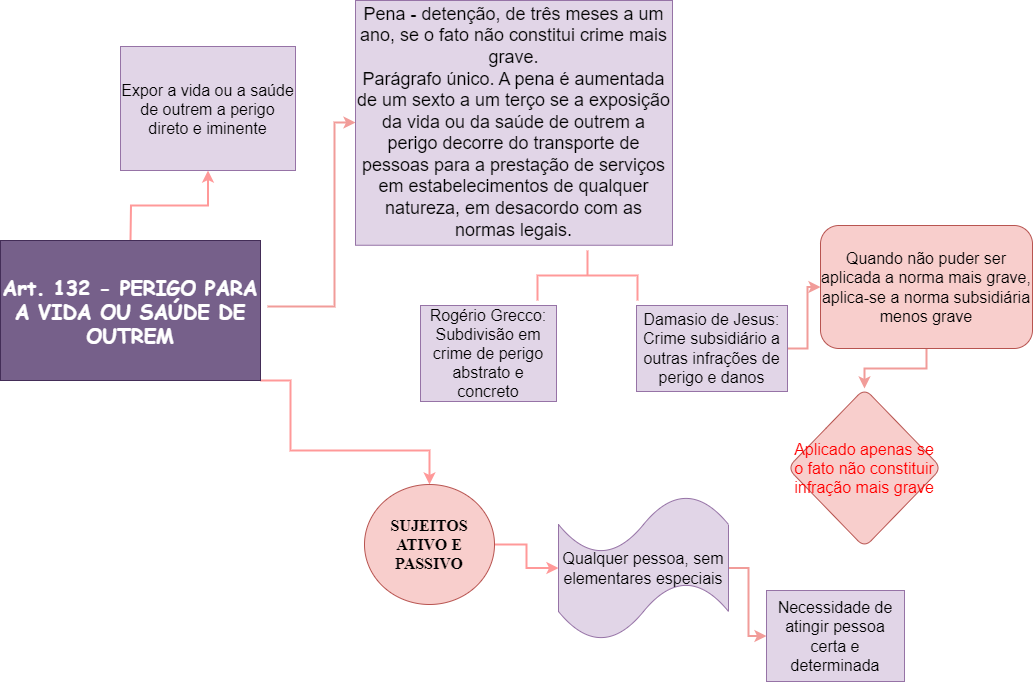

The diagram above was exported from draw.io. Its source (the exported page's mxGraphModel, read from the mxfile embedded in the PNG):
<mxGraphModel dx="1434" dy="1151" grid="0" gridSize="10" guides="1" tooltips="1" connect="1" arrows="1" fold="1" page="0" pageScale="1" pageWidth="827" pageHeight="1169" math="0" shadow="0">
  <root>
    <mxCell id="0" />
    <mxCell id="1" parent="0" />
    <mxCell id="ABwXRY_J_Qnh_CzW1GaS-1" value="" style="strokeWidth=2;html=1;shape=mxgraph.flowchart.annotation_2;align=left;labelPosition=right;pointerEvents=1;strokeColor=#FF9999;fillColor=#e1d5e7;labelBorderColor=#CDA2BE;labelBackgroundColor=#B5739D;fontSize=14;rotation=90;" vertex="1" parent="1">
      <mxGeometry x="692" y="175" width="50" height="100" as="geometry" />
    </mxCell>
    <mxCell id="ABwXRY_J_Qnh_CzW1GaS-2" value="" style="edgeStyle=orthogonalEdgeStyle;rounded=0;orthogonalLoop=1;jettySize=auto;html=1;strokeColor=#F19C99;strokeWidth=2;" edge="1" parent="1" source="ABwXRY_J_Qnh_CzW1GaS-3" target="ABwXRY_J_Qnh_CzW1GaS-9">
      <mxGeometry relative="1" as="geometry" />
    </mxCell>
    <mxCell id="ABwXRY_J_Qnh_CzW1GaS-3" value="Damasio de Jesus: Crime subsidiário a outras infrações de perigo e danos" style="text;html=1;strokeColor=#9673a6;fillColor=#e1d5e7;align=center;verticalAlign=middle;whiteSpace=wrap;rounded=0;fontSize=16;" vertex="1" parent="1">
      <mxGeometry x="766" y="255" width="151" height="86" as="geometry" />
    </mxCell>
    <mxCell id="ABwXRY_J_Qnh_CzW1GaS-4" value="Rogério Grecco: Subdivisão em crime de perigo abstrato e concreto" style="text;html=1;strokeColor=#9673a6;fillColor=#e1d5e7;align=center;verticalAlign=middle;whiteSpace=wrap;rounded=0;fontSize=16;" vertex="1" parent="1">
      <mxGeometry x="550" y="255" width="136" height="96" as="geometry" />
    </mxCell>
    <mxCell id="ABwXRY_J_Qnh_CzW1GaS-6" value="" style="edgeStyle=orthogonalEdgeStyle;rounded=0;orthogonalLoop=1;jettySize=auto;html=1;strokeColor=#FF9999;fontFamily=Helvetica;fontSize=12;fontColor=default;fillColor=#dae8fc;strokeWidth=2;" edge="1" parent="1" target="ABwXRY_J_Qnh_CzW1GaS-20">
      <mxGeometry relative="1" as="geometry">
        <mxPoint x="260" y="190" as="sourcePoint" />
      </mxGeometry>
    </mxCell>
    <mxCell id="ABwXRY_J_Qnh_CzW1GaS-7" value="" style="edgeStyle=orthogonalEdgeStyle;rounded=0;orthogonalLoop=1;jettySize=auto;html=1;strokeColor=#F19C99;fontSize=14;fillColor=#f8cecc;strokeWidth=2;" edge="1" parent="1" target="ABwXRY_J_Qnh_CzW1GaS-22">
      <mxGeometry relative="1" as="geometry">
        <mxPoint x="397" y="256" as="sourcePoint" />
        <Array as="points">
          <mxPoint x="464" y="256" />
          <mxPoint x="464" y="72" />
        </Array>
        <mxPoint x="732" y="55" as="targetPoint" />
      </mxGeometry>
    </mxCell>
    <mxCell id="ABwXRY_J_Qnh_CzW1GaS-8" value="" style="edgeStyle=orthogonalEdgeStyle;rounded=0;orthogonalLoop=1;jettySize=auto;html=1;strokeColor=#F19C99;strokeWidth=2;" edge="1" parent="1" source="ABwXRY_J_Qnh_CzW1GaS-9" target="ABwXRY_J_Qnh_CzW1GaS-23">
      <mxGeometry relative="1" as="geometry" />
    </mxCell>
    <mxCell id="ABwXRY_J_Qnh_CzW1GaS-9" value="Quando não puder ser aplicada a norma mais grave, aplica-se a norma subsidiária menos grave" style="rounded=1;whiteSpace=wrap;html=1;fillColor=#f8cecc;strokeColor=#b85450;fontSize=16;" vertex="1" parent="1">
      <mxGeometry x="950" y="175" width="212" height="123" as="geometry" />
    </mxCell>
    <mxCell id="ABwXRY_J_Qnh_CzW1GaS-10" value="" style="edgeStyle=orthogonalEdgeStyle;rounded=0;orthogonalLoop=1;jettySize=auto;html=1;strokeColor=#FF9999;fontSize=14;strokeWidth=2;exitX=1;exitY=1;exitDx=0;exitDy=0;" edge="1" parent="1" target="ABwXRY_J_Qnh_CzW1GaS-12">
      <mxGeometry relative="1" as="geometry">
        <mxPoint x="390" y="330" as="sourcePoint" />
        <mxPoint x="470" y="460" as="targetPoint" />
        <Array as="points">
          <mxPoint x="420" y="330" />
          <mxPoint x="420" y="400" />
        </Array>
      </mxGeometry>
    </mxCell>
    <mxCell id="ABwXRY_J_Qnh_CzW1GaS-11" value="" style="edgeStyle=orthogonalEdgeStyle;rounded=0;orthogonalLoop=1;jettySize=auto;html=1;strokeColor=#FF9999;fontColor=#FEFAE0;fillColor=#BC6C25;strokeWidth=2;fontSize=16;" edge="1" parent="1" source="ABwXRY_J_Qnh_CzW1GaS-12" target="ABwXRY_J_Qnh_CzW1GaS-14">
      <mxGeometry relative="1" as="geometry" />
    </mxCell>
    <mxCell id="ABwXRY_J_Qnh_CzW1GaS-12" value="SUJEITOS ATIVO E PASSIVO" style="ellipse;whiteSpace=wrap;html=1;strokeColor=#b85450;fillColor=#f8cecc;fontStyle=1;fontFamily=Times New Roman;fontSize=16;" vertex="1" parent="1">
      <mxGeometry x="494" y="434" width="130" height="120" as="geometry" />
    </mxCell>
    <mxCell id="ABwXRY_J_Qnh_CzW1GaS-13" value="" style="edgeStyle=orthogonalEdgeStyle;rounded=0;orthogonalLoop=1;jettySize=auto;html=1;strokeWidth=2;strokeColor=#F19C99;" edge="1" parent="1" source="ABwXRY_J_Qnh_CzW1GaS-14" target="ABwXRY_J_Qnh_CzW1GaS-24">
      <mxGeometry relative="1" as="geometry" />
    </mxCell>
    <mxCell id="ABwXRY_J_Qnh_CzW1GaS-14" value="Qualquer pessoa, sem elementares especiais" style="shape=tape;whiteSpace=wrap;html=1;strokeColor=#9673a6;fillColor=#e1d5e7;fontSize=16;" vertex="1" parent="1">
      <mxGeometry x="688" y="445" width="170" height="145" as="geometry" />
    </mxCell>
    <mxCell id="ABwXRY_J_Qnh_CzW1GaS-20" value="Expor a vida ou a saúde de outrem a perigo direto e iminente" style="whiteSpace=wrap;html=1;strokeColor=#9673a6;align=center;verticalAlign=middle;fontFamily=Helvetica;fontSize=16;fontColor=default;fillColor=#e1d5e7;gradientColor=none;spacingTop=1;" vertex="1" parent="1">
      <mxGeometry x="250" y="-4" width="175" height="124" as="geometry" />
    </mxCell>
    <mxCell id="ABwXRY_J_Qnh_CzW1GaS-22" value="&lt;font style=&quot;font-size: 18px;&quot;&gt;Pena - detenção, de três meses a um ano, se o fato não constitui crime mais grave.&lt;br&gt;Parágrafo único. A pena é aumentada de um sexto a um terço se a exposição da vida ou da saúde de outrem a perigo decorre do transporte de pessoas para a prestação de serviços em estabelecimentos de qualquer natureza, em desacordo com as normas legais.&lt;/font&gt;" style="whiteSpace=wrap;html=1;fillColor=#e1d5e7;strokeColor=#9673a6;" vertex="1" parent="1">
      <mxGeometry x="485" y="-50" width="317" height="244.75" as="geometry" />
    </mxCell>
    <mxCell id="ABwXRY_J_Qnh_CzW1GaS-23" value="&lt;font color=&quot;#ff0000&quot;&gt;Aplicado apenas se o fato não constituir infração mais grave&lt;/font&gt;" style="rhombus;whiteSpace=wrap;html=1;fontSize=16;fillColor=#f8cecc;strokeColor=#b85450;rounded=1;" vertex="1" parent="1">
      <mxGeometry x="917" y="338" width="154" height="159" as="geometry" />
    </mxCell>
    <mxCell id="ABwXRY_J_Qnh_CzW1GaS-24" value="Necessidade de atingir pessoa certa e determinada" style="whiteSpace=wrap;html=1;fillColor=#e1d5e7;strokeColor=#9673a6;fontSize=16;" vertex="1" parent="1">
      <mxGeometry x="896" y="540" width="138" height="91" as="geometry" />
    </mxCell>
    <mxCell id="PRtw1ZB_4pJJN8MVAJFU-1" value="&lt;font style=&quot;font-size: 20px;&quot;&gt;&lt;b style=&quot;font-size: 20px;&quot;&gt;Art. 132 - PERIGO PARA A VIDA OU SAÚDE DE OUTREM&lt;/b&gt;&lt;/font&gt;" style="rounded=0;whiteSpace=wrap;html=1;fillColor=#76608a;labelBackgroundColor=none;fontSize=20;fontFamily=Comic Sans MS;fontColor=#ffffff;strokeColor=#432D57;" vertex="1" parent="1">
      <mxGeometry x="130" y="190" width="260" height="140" as="geometry" />
    </mxCell>
  </root>
</mxGraphModel>